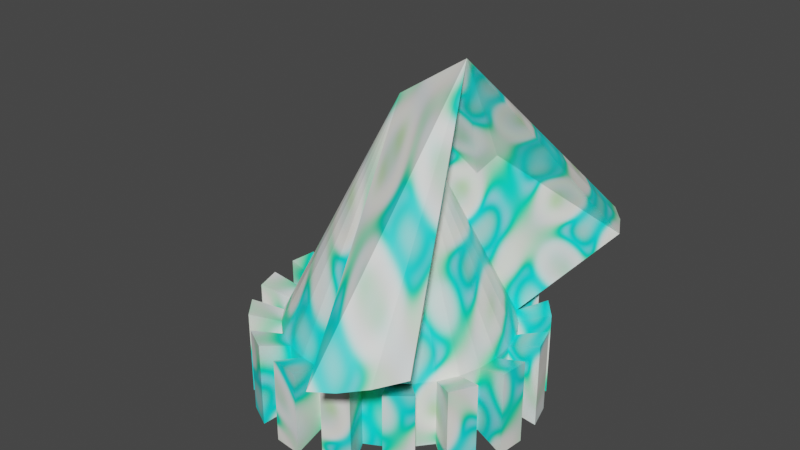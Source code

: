 # Source: Enemy2.blend  (saved by Blender 3.4.6; exported with 4.5.12 LTS)
import bpy
from mathutils import Matrix  # noqa: F401  (used for matrix-valued properties, if any)

bpy.ops.wm.read_factory_settings(use_empty=True)
scene = bpy.context.scene
scene.name = 'Scene'

# ---- collections
col_collection = bpy.data.collections.new('Collection'); scene.collection.children.link(col_collection)

# ---- materials (node trees are filled in below, after node groups)
mat_material_001 = bpy.data.materials.new('Material.001')
mat_material_001.use_transparent_shadow = False

# ---- material node trees
mat_material_001.use_nodes = True; mat_material_001.node_tree.nodes.clear()
_N = mat_material_001.node_tree.nodes; _L = mat_material_001.node_tree.links
n0 = _N.new('ShaderNodeBsdfPrincipled'); n0.name = 'Principled BSDF'; n0.location = (10, 300)
n0.distribution = 'GGX'
n0.subsurface_method = 'RANDOM_WALK_SKIN'
n0.inputs[3].default_value = 1.45
n0.inputs[27].default_value = (0.0, 0.0, 0.0, 1.0)
n0.inputs[28].default_value = 1.0
n1 = _N.new('ShaderNodeOutputMaterial'); n1.name = 'Material Output'; n1.location = (300, 300)
n2 = _N.new('ShaderNodeTexMagic'); n2.name = 'Magic Texture'; n2.location = (-274, 179)
n2.turbulence_depth = 8
n2.inputs[1].default_value = 3.0
_L.new(n0.outputs[0], n1.inputs[0])
_L.new(n2.outputs[0], n0.inputs[0])
n1.is_active_output = True

# ---- world
world_world = bpy.data.worlds.new('World'); scene.world = world_world
world_world.use_nodes = True; world_world.node_tree.nodes.clear()
_N = world_world.node_tree.nodes; _L = world_world.node_tree.links
n0 = _N.new('ShaderNodeOutputWorld'); n0.name = 'World Output'; n0.location = (300, 300)
n1 = _N.new('ShaderNodeBackground'); n1.name = 'Background'; n1.location = (10, 300)
n1.inputs[0].default_value = (0.05088, 0.05088, 0.05088, 1.0)
_L.new(n1.outputs[0], n0.inputs[0])
n0.is_active_output = True
world_world.color = (0.05088, 0.05088, 0.05088)
world_world.use_sun_shadow = False
world_world.sun_shadow_jitter_overblur = 0.0

# ---- meshes
me_cone = bpy.data.meshes.new('Cone')
me_cone.from_pydata([(0.0, 1.0, -1.0), (0.1951, 0.9808, -1.0), (0.3827, 0.9239, -1.0), (0.5556, 0.8315, -1.0), (0.7071, 0.7071, -1.0), (0.8315, 0.5556, -1.0), (0.9239, 0.3827, -1.0), (0.9808, 0.1951, -1.0), (1.0, 0.0, -1.0), (0.9808, -0.1951, -1.0), (0.9239, -0.3827, -1.0), (0.8315, -0.5556, -1.0), (0.7071, -0.7071, -1.0), (0.5556, -0.8315, -1.0), (0.3827, -0.9239, -1.0), (0.1951, -0.9808, -1.0), (0.0, -1.0, -1.0), (-0.1951, -0.9808, -1.0), (-0.3827, -0.9239, -1.0), (-0.5556, -0.8315, -1.0), (-0.7071, -0.7071, -1.0), (-0.8315, -0.5556, -1.0), (-0.9239, -0.3827, -1.0), (-0.9808, -0.1951, -1.0), (-1.0, 0.0, -1.0), (-0.9808, 0.1951, -1.0), (-0.9239, 0.3827, -1.0), (-0.8315, 0.5556, -1.0), (-0.7071, 0.7071, -1.0), (-0.5556, 0.8315, -1.0), (-0.3827, 0.9239, -1.0), (-0.1951, 0.9808, -1.0), (0.0, 0.0, 1.0), (-1.15e-08, 1.0, -1.602), (0.1951, 0.9808, -1.602), (0.3827, 0.9239, -1.602), (0.5556, 0.8315, -1.602), (0.7071, 0.7071, -1.602), (0.8315, 0.5556, -1.602), (0.9239, 0.3827, -1.602), (0.9808, 0.1951, -1.602), (1.0, 0.0, -1.602), (0.9808, -0.1951, -1.602), (0.9239, -0.3827, -1.602), (0.8315, -0.5556, -1.602), (0.7071, -0.7071, -1.602), (0.5556, -0.8315, -1.602), (0.3827, -0.9239, -1.602), (0.1951, -0.9808, -1.602), (-1.15e-08, -1.0, -1.602), (-0.1951, -0.9808, -1.602), (-0.3827, -0.9239, -1.602), (-0.5556, -0.8315, -1.602), (-0.7071, -0.7071, -1.602), (-0.8315, -0.5556, -1.602), (-0.9239, -0.3827, -1.602), (-0.9808, -0.1951, -1.602), (-1.0, 0.0, -1.602), (-0.9808, 0.1951, -1.602), (-0.9239, 0.3827, -1.602), (-0.8315, 0.5556, -1.602), (-0.7071, 0.7071, -1.602), (-0.5556, 0.8315, -1.602), (-0.3827, 0.9239, -1.602), (-0.1951, 0.9808, -1.602), (0.6244, 6.132e-08, 1.411), (0.7969, 1.929, -0.3573), (0.9627, 1.817, -0.3573), (1.116, 1.636, -0.3573), (1.249, 1.391, -0.3573), (1.249, -1.391, -0.3573), (1.116, -1.636, -0.3573), (0.9627, -1.817, -0.3573), (0.7969, -1.929, -0.3573), (-1.575e-09, 1.271, -0.9185), (0.2479, 1.246, -0.9185), (0.4863, 1.174, -0.9185), (0.7059, 1.057, -0.9185), (0.8985, 0.8985, -0.9185), (1.057, 0.7059, -0.9185), (1.174, 0.4863, -0.9185), (1.246, 0.2479, -0.9185), (1.271, -4.033e-09, -0.9185), (1.246, -0.2479, -0.9185), (1.174, -0.4863, -0.9185), (1.057, -0.7059, -0.9185), (0.8985, -0.8985, -0.9185), (0.7059, -1.057, -0.9185), (0.4863, -1.174, -0.9185), (0.2479, -1.246, -0.9185), (-1.575e-09, -1.271, -0.9185), (-0.2479, -1.246, -0.9185), (-0.4863, -1.174, -0.9185), (-0.7059, -1.057, -0.9185), (-0.8985, -0.8985, -0.9185), (-1.057, -0.7059, -0.9185), (-1.174, -0.4863, -0.9185), (-1.246, -0.2479, -0.9185), (-1.271, -4.033e-09, -0.9185), (-1.246, 0.2479, -0.9185), (-1.174, 0.4863, -0.9185), (-1.057, 0.7059, -0.9185), (-0.8985, 0.8985, -0.9185), (-0.7059, 1.057, -0.9185), (-0.4863, 1.174, -0.9185), (-0.2479, 1.246, -0.9185), (-1.619e-08, 1.271, -1.684), (0.2479, 1.246, -1.684), (0.4863, 1.174, -1.684), (0.7059, 1.057, -1.684), (0.8985, 0.8985, -1.684), (1.057, 0.7059, -1.684), (1.174, 0.4863, -1.684), (1.246, 0.2479, -1.684), (1.271, -4.033e-09, -1.684), (1.246, -0.2479, -1.684), (1.174, -0.4863, -1.684), (1.057, -0.7059, -1.684), (0.8985, -0.8985, -1.684), (0.7059, -1.057, -1.684), (0.4863, -1.174, -1.684), (0.2479, -1.246, -1.684), (-1.619e-08, -1.271, -1.684), (-0.2479, -1.246, -1.684), (-0.4863, -1.174, -1.684), (-0.7059, -1.057, -1.684), (-0.8985, -0.8985, -1.684), (-1.057, -0.7059, -1.684), (-1.174, -0.4863, -1.684), (-1.246, -0.2479, -1.684), (-1.271, -4.033e-09, -1.684), (-1.246, 0.2479, -1.684), (-1.174, 0.4863, -1.684), (-1.057, 0.7059, -1.684), (-0.8985, 0.8985, -1.684), (-0.7059, 1.057, -1.684), (-0.4863, 1.174, -1.684), (-0.2479, 1.246, -1.684)], [], [(0, 32, 1), (15, 14, 72, 73), (3, 2, 67, 68), (13, 12, 70, 71), (4, 32, 5), (5, 32, 6), (6, 32, 7), (7, 32, 8), (8, 32, 9), (9, 32, 10), (10, 32, 11), (11, 32, 12), (32, 4, 69, 65), (12, 32, 65, 70), (4, 3, 68, 69), (15, 32, 16), (16, 32, 17), (17, 32, 18), (18, 32, 19), (19, 32, 20), (20, 32, 21), (21, 32, 22), (22, 32, 23), (23, 32, 24), (24, 32, 25), (25, 32, 26), (26, 32, 27), (27, 32, 28), (28, 32, 29), (29, 32, 30), (25, 26, 59, 58), (30, 32, 31), (31, 32, 0), (33, 34, 35, 36, 37, 38, 39, 40, 41, 42, 43, 44, 45, 46, 47, 48, 49, 50, 51, 52, 53, 54, 55, 56, 57, 58, 59, 60, 61, 62, 63, 64), (5, 6, 39, 38), (42, 41, 114, 115), (19, 20, 53, 52), (39, 6, 80, 112), (37, 4, 78, 110), (22, 23, 97, 96), (13, 14, 47, 46), (25, 58, 131, 99), (27, 28, 61, 60), (7, 8, 41, 40), (57, 24, 98, 130), (21, 22, 55, 54), (1, 2, 35, 34), (40, 39, 112, 113), (59, 26, 100, 132), (15, 16, 49, 48), (17, 50, 123, 91), (8, 9, 83, 82), (29, 30, 63, 62), (9, 10, 43, 42), (43, 10, 84, 116), (23, 24, 57, 56), (3, 4, 37, 36), (38, 37, 110, 111), (64, 63, 136, 137), (17, 18, 51, 50), (63, 30, 104, 136), (20, 21, 95, 94), (31, 0, 33, 64), (11, 12, 45, 44), (3, 36, 109, 77), (66, 65, 67), (67, 65, 68), (68, 65, 69), (70, 65, 71), (71, 65, 72), (72, 65, 73), (1, 32, 65, 66), (32, 15, 73, 65), (2, 1, 66, 67), (14, 13, 71, 72), (86, 87, 119, 118), (100, 101, 133, 132), (80, 81, 113, 112), (74, 75, 107, 106), (94, 95, 127, 126), (88, 89, 121, 120), (102, 103, 135, 134), (82, 83, 115, 114), (96, 97, 129, 128), (76, 77, 109, 108), (90, 91, 123, 122), (104, 105, 137, 136), (84, 85, 117, 116), (98, 99, 131, 130), (78, 79, 111, 110), (92, 93, 125, 124), (31, 64, 137, 105), (5, 38, 111, 79), (10, 11, 85, 84), (11, 44, 117, 85), (13, 46, 119, 87), (44, 43, 116, 117), (51, 18, 92, 124), (45, 12, 86, 118), (24, 25, 99, 98), (53, 20, 94, 126), (46, 45, 118, 119), (19, 52, 125, 93), (12, 13, 87, 86), (27, 60, 133, 101), (48, 47, 120, 121), (0, 1, 75, 74), (7, 40, 113, 81), (26, 27, 101, 100), (1, 34, 107, 75), (50, 49, 122, 123), (33, 0, 74, 106), (14, 15, 89, 88), (47, 14, 88, 120), (52, 51, 124, 125), (21, 54, 127, 95), (28, 29, 103, 102), (2, 3, 77, 76), (61, 28, 102, 134), (54, 53, 126, 127), (41, 8, 82, 114), (16, 17, 91, 90), (15, 48, 121, 89), (56, 55, 128, 129), (55, 22, 96, 128), (30, 31, 105, 104), (4, 5, 79, 78), (35, 2, 76, 108), (58, 57, 130, 131), (29, 62, 135, 103), (18, 19, 93, 92), (9, 42, 115, 83), (60, 59, 132, 133), (34, 33, 106, 107), (49, 16, 90, 122), (6, 7, 81, 80), (23, 56, 129, 97), (62, 61, 134, 135), (36, 35, 108, 109)])
_uv = me_cone.uv_layers.new(name='UVMap')
_uv.uv.foreach_set('vector', [0.25, 0.49, 0.25, 0.25, 0.2968, 0.4854, 0.2968, 0.01461, 0.3418, 0.02827, 0.3418, 0.02827, 0.2968, 0.01461, 0.3833, 0.4496, 0.3418, 0.4717, 0.3418, 0.4717, 0.3833, 0.4496, 0.3833, 0.05045, 0.4197, 0.08029, 0.4197, 0.08029, 0.3833, 0.05045, 0.4197, 0.4197, 0.25, 0.25, 0.4496, 0.3833, 0.4496, 0.3833, 0.25, 0.25, 0.4717, 0.3418, 0.4717, 0.3418, 0.25, 0.25, 0.4854, 0.2968, 0.4854, 0.2968, 0.25, 0.25, 0.49, 0.25, 0.49, 0.25, 0.25, 0.25, 0.4854, 0.2032, 0.4854, 0.2032, 0.25, 0.25, 0.4717, 0.1582, 0.4717, 0.1582, 0.25, 0.25, 0.4496, 0.1167, 0.4496, 0.1167, 0.25, 0.25, 0.4197, 0.08029, 0.25, 0.25, 0.4197, 0.4197, 0.4197, 0.4197, 0.25, 0.25, 0.4197, 0.08029, 0.25, 0.25, 0.25, 0.25, 0.4197, 0.08029, 0.4197, 0.4197, 0.3833, 0.4496, 0.3833, 0.4496, 0.4197, 0.4197, 0.2968, 0.01461, 0.25, 0.25, 0.25, 0.01, 0.25, 0.01, 0.25, 0.25, 0.2032, 0.01461, 0.2032, 0.01461, 0.25, 0.25, 0.1582, 0.02827, 0.1582, 0.02827, 0.25, 0.25, 0.1167, 0.05045, 0.1167, 0.05045, 0.25, 0.25, 0.08029, 0.08029, 0.08029, 0.08029, 0.25, 0.25, 0.05045, 0.1167, 0.05045, 0.1167, 0.25, 0.25, 0.02827, 0.1582, 0.02827, 0.1582, 0.25, 0.25, 0.01461, 0.2032, 0.01461, 0.2032, 0.25, 0.25, 0.01, 0.25, 0.01, 0.25, 0.25, 0.25, 0.01461, 0.2968, 0.01461, 0.2968, 0.25, 0.25, 0.02827, 0.3418, 0.02827, 0.3418, 0.25, 0.25, 0.05045, 0.3833, 0.05045, 0.3833, 0.25, 0.25, 0.08029, 0.4197, 0.08029, 0.4197, 0.25, 0.25, 0.1167, 0.4496, 0.1167, 0.4496, 0.25, 0.25, 0.1582, 0.4717, 0.01461, 0.2968, 0.02827, 0.3418, 0.02827, 0.3418, 0.01461, 0.2968, 0.1582, 0.4717, 0.25, 0.25, 0.2032, 0.4854, 0.2032, 0.4854, 0.25, 0.25, 0.25, 0.49, 0.75, 0.49, 0.7968, 0.4854, 0.8418, 0.4717, 0.8833, 0.4496, 0.9197, 0.4197, 0.9496, 0.3833, 0.9717, 0.3418, 0.9854, 0.2968, 0.99, 0.25, 0.9854, 0.2032, 0.9717, 0.1582, 0.9496, 0.1167, 0.9197, 0.08029, 0.8833, 0.05045, 0.8418, 0.02827, 0.7968, 0.01461, 0.75, 0.01, 0.7032, 0.01461, 0.6582, 0.02827, 0.6167, 0.05045, 0.5803, 0.08029, 0.5504, 0.1167, 0.5283, 0.1582, 0.5146, 0.2032, 0.51, 0.25, 0.5146, 0.2968, 0.5283, 0.3418, 0.5504, 0.3833, 0.5803, 0.4197, 0.6167, 0.4496, 0.6582, 0.4717, 0.7032, 0.4854, 0.4496, 0.3833, 0.4717, 0.3418, 0.4717, 0.3418, 0.4496, 0.3833, 0.9854, 0.2032, 0.99, 0.25, 0.99, 0.25, 0.9854, 0.2032, 0.1167, 0.05045, 0.08029, 0.08029, 0.08029, 0.08029, 0.1167, 0.05045, 0.4717, 0.3418, 0.4717, 0.3418, 0.4717, 0.3418, 0.4717, 0.3418, 0.4197, 0.4197, 0.4197, 0.4197, 0.4197, 0.4197, 0.4197, 0.4197, 0.02827, 0.1582, 0.01461, 0.2032, 0.01461, 0.2032, 0.02827, 0.1582, 0.3833, 0.05045, 0.3418, 0.02827, 0.3418, 0.02827, 0.3833, 0.05045, 0.01461, 0.2968, 0.01461, 0.2968, 0.01461, 0.2968, 0.01461, 0.2968, 0.05045, 0.3833, 0.08029, 0.4197, 0.08029, 0.4197, 0.05045, 0.3833, 0.4854, 0.2968, 0.49, 0.25, 0.49, 0.25, 0.4854, 0.2968, 0.01, 0.25, 0.01, 0.25, 0.01, 0.25, 0.01, 0.25, 0.05045, 0.1167, 0.02827, 0.1582, 0.02827, 0.1582, 0.05045, 0.1167, 0.2968, 0.4854, 0.3418, 0.4717, 0.3418, 0.4717, 0.2968, 0.4854, 0.9854, 0.2968, 0.9717, 0.3418, 0.9717, 0.3418, 0.9854, 0.2968, 0.02827, 0.3418, 0.02827, 0.3418, 0.02827, 0.3418, 0.02827, 0.3418, 0.2968, 0.01461, 0.25, 0.01, 0.25, 0.01, 0.2968, 0.01461, 0.2032, 0.01461, 0.2032, 0.01461, 0.2032, 0.01461, 0.2032, 0.01461, 0.49, 0.25, 0.4854, 0.2032, 0.4854, 0.2032, 0.49, 0.25, 0.1167, 0.4496, 0.1582, 0.4717, 0.1582, 0.4717, 0.1167, 0.4496, 0.4854, 0.2032, 0.4717, 0.1582, 0.4717, 0.1582, 0.4854, 0.2032, 0.4717, 0.1582, 0.4717, 0.1582, 0.4717, 0.1582, 0.4717, 0.1582, 0.01461, 0.2032, 0.01, 0.25, 0.01, 0.25, 0.01461, 0.2032, 0.3833, 0.4496, 0.4197, 0.4197, 0.4197, 0.4197, 0.3833, 0.4496, 0.9496, 0.3833, 0.9197, 0.4197, 0.9197, 0.4197, 0.9496, 0.3833, 0.7032, 0.4854, 0.6582, 0.4717, 0.6582, 0.4717, 0.7032, 0.4854, 0.2032, 0.01461, 0.1582, 0.02827, 0.1582, 0.02827, 0.2032, 0.01461, 0.1582, 0.4717, 0.1582, 0.4717, 0.1582, 0.4717, 0.1582, 0.4717, 0.08029, 0.08029, 0.05045, 0.1167, 0.05045, 0.1167, 0.08029, 0.08029, 0.2032, 0.4854, 0.25, 0.49, 0.25, 0.49, 0.2032, 0.4854, 0.4496, 0.1167, 0.4197, 0.08029, 0.4197, 0.08029, 0.4496, 0.1167, 0.3833, 0.4496, 0.3833, 0.4496, 0.3833, 0.4496, 0.3833, 0.4496, 0.2968, 0.4854, 0.25, 0.25, 0.3418, 0.4717, 0.3418, 0.4717, 0.25, 0.25, 0.3833, 0.4496, 0.3833, 0.4496, 0.25, 0.25, 0.4197, 0.4197, 0.4197, 0.08029, 0.25, 0.25, 0.3833, 0.05045, 0.3833, 0.05045, 0.25, 0.25, 0.3418, 0.02827, 0.3418, 0.02827, 0.25, 0.25, 0.2968, 0.01461, 0.2968, 0.4854, 0.25, 0.25, 0.25, 0.25, 0.2968, 0.4854, 0.25, 0.25, 0.2968, 0.01461, 0.2968, 0.01461, 0.25, 0.25, 0.3418, 0.4717, 0.2968, 0.4854, 0.2968, 0.4854, 0.3418, 0.4717, 0.3418, 0.02827, 0.3833, 0.05045, 0.3833, 0.05045, 0.3418, 0.02827, 0.4197, 0.08029, 0.3833, 0.05045, 0.3833, 0.05045, 0.4197, 0.08029, 0.02827, 0.3418, 0.05045, 0.3833, 0.05045, 0.3833, 0.02827, 0.3418, 0.4717, 0.3418, 0.4854, 0.2968, 0.4854, 0.2968, 0.4717, 0.3418, 0.25, 0.49, 0.2968, 0.4854, 0.2968, 0.4854, 0.25, 0.49, 0.08029, 0.08029, 0.05045, 0.1167, 0.05045, 0.1167, 0.08029, 0.08029, 0.3418, 0.02827, 0.2968, 0.01461, 0.2968, 0.01461, 0.3418, 0.02827, 0.08029, 0.4197, 0.1167, 0.4496, 0.1167, 0.4496, 0.08029, 0.4197, 0.49, 0.25, 0.4854, 0.2032, 0.4854, 0.2032, 0.49, 0.25, 0.02827, 0.1582, 0.01461, 0.2032, 0.01461, 0.2032, 0.02827, 0.1582, 0.3418, 0.4717, 0.3833, 0.4496, 0.3833, 0.4496, 0.3418, 0.4717, 0.25, 0.01, 0.2032, 0.01461, 0.2032, 0.01461, 0.25, 0.01, 0.1582, 0.4717, 0.2032, 0.4854, 0.2032, 0.4854, 0.1582, 0.4717, 0.4717, 0.1582, 0.4496, 0.1167, 0.4496, 0.1167, 0.4717, 0.1582, 0.01, 0.25, 0.01461, 0.2968, 0.01461, 0.2968, 0.01, 0.25, 0.4197, 0.4197, 0.4496, 0.3833, 0.4496, 0.3833, 0.4197, 0.4197, 0.1582, 0.02827, 0.1167, 0.05045, 0.1167, 0.05045, 0.1582, 0.02827, 0.2032, 0.4854, 0.2032, 0.4854, 0.2032, 0.4854, 0.2032, 0.4854, 0.4496, 0.3833, 0.4496, 0.3833, 0.4496, 0.3833, 0.4496, 0.3833, 0.4717, 0.1582, 0.4496, 0.1167, 0.4496, 0.1167, 0.4717, 0.1582, 0.4496, 0.1167, 0.4496, 0.1167, 0.4496, 0.1167, 0.4496, 0.1167, 0.3833, 0.05045, 0.3833, 0.05045, 0.3833, 0.05045, 0.3833, 0.05045, 0.9496, 0.1167, 0.9717, 0.1582, 0.9717, 0.1582, 0.9496, 0.1167, 0.1582, 0.02827, 0.1582, 0.02827, 0.1582, 0.02827, 0.1582, 0.02827, 0.4197, 0.08029, 0.4197, 0.08029, 0.4197, 0.08029, 0.4197, 0.08029, 0.01, 0.25, 0.01461, 0.2968, 0.01461, 0.2968, 0.01, 0.25, 0.08029, 0.08029, 0.08029, 0.08029, 0.08029, 0.08029, 0.08029, 0.08029, 0.8833, 0.05045, 0.9197, 0.08029, 0.9197, 0.08029, 0.8833, 0.05045, 0.1167, 0.05045, 0.1167, 0.05045, 0.1167, 0.05045, 0.1167, 0.05045, 0.4197, 0.08029, 0.3833, 0.05045, 0.3833, 0.05045, 0.4197, 0.08029, 0.05045, 0.3833, 0.05045, 0.3833, 0.05045, 0.3833, 0.05045, 0.3833, 0.7968, 0.01461, 0.8418, 0.02827, 0.8418, 0.02827, 0.7968, 0.01461, 0.25, 0.49, 0.2968, 0.4854, 0.2968, 0.4854, 0.25, 0.49, 0.4854, 0.2968, 0.4854, 0.2968, 0.4854, 0.2968, 0.4854, 0.2968, 0.02827, 0.3418, 0.05045, 0.3833, 0.05045, 0.3833, 0.02827, 0.3418, 0.2968, 0.4854, 0.2968, 0.4854, 0.2968, 0.4854, 0.2968, 0.4854, 0.7032, 0.01461, 0.75, 0.01, 0.75, 0.01, 0.7032, 0.01461, 0.25, 0.49, 0.25, 0.49, 0.25, 0.49, 0.25, 0.49, 0.3418, 0.02827, 0.2968, 0.01461, 0.2968, 0.01461, 0.3418, 0.02827, 0.3418, 0.02827, 0.3418, 0.02827, 0.3418, 0.02827, 0.3418, 0.02827, 0.6167, 0.05045, 0.6582, 0.02827, 0.6582, 0.02827, 0.6167, 0.05045, 0.05045, 0.1167, 0.05045, 0.1167, 0.05045, 0.1167, 0.05045, 0.1167, 0.08029, 0.4197, 0.1167, 0.4496, 0.1167, 0.4496, 0.08029, 0.4197, 0.3418, 0.4717, 0.3833, 0.4496, 0.3833, 0.4496, 0.3418, 0.4717, 0.08029, 0.4197, 0.08029, 0.4197, 0.08029, 0.4197, 0.08029, 0.4197, 0.5504, 0.1167, 0.5803, 0.08029, 0.5803, 0.08029, 0.5504, 0.1167, 0.49, 0.25, 0.49, 0.25, 0.49, 0.25, 0.49, 0.25, 0.25, 0.01, 0.2032, 0.01461, 0.2032, 0.01461, 0.25, 0.01, 0.2968, 0.01461, 0.2968, 0.01461, 0.2968, 0.01461, 0.2968, 0.01461, 0.5146, 0.2032, 0.5283, 0.1582, 0.5283, 0.1582, 0.5146, 0.2032, 0.02827, 0.1582, 0.02827, 0.1582, 0.02827, 0.1582, 0.02827, 0.1582, 0.1582, 0.4717, 0.2032, 0.4854, 0.2032, 0.4854, 0.1582, 0.4717, 0.4197, 0.4197, 0.4496, 0.3833, 0.4496, 0.3833, 0.4197, 0.4197, 0.3418, 0.4717, 0.3418, 0.4717, 0.3418, 0.4717, 0.3418, 0.4717, 0.5146, 0.2968, 0.51, 0.25, 0.51, 0.25, 0.5146, 0.2968, 0.1167, 0.4496, 0.1167, 0.4496, 0.1167, 0.4496, 0.1167, 0.4496, 0.1582, 0.02827, 0.1167, 0.05045, 0.1167, 0.05045, 0.1582, 0.02827, 0.4854, 0.2032, 0.4854, 0.2032, 0.4854, 0.2032, 0.4854, 0.2032, 0.5504, 0.3833, 0.5283, 0.3418, 0.5283, 0.3418, 0.5504, 0.3833, 0.7968, 0.4854, 0.75, 0.49, 0.75, 0.49, 0.7968, 0.4854, 0.25, 0.01, 0.25, 0.01, 0.25, 0.01, 0.25, 0.01, 0.4717, 0.3418, 0.4854, 0.2968, 0.4854, 0.2968, 0.4717, 0.3418, 0.01461, 0.2032, 0.01461, 0.2032, 0.01461, 0.2032, 0.01461, 0.2032, 0.6167, 0.4496, 0.5803, 0.4197, 0.5803, 0.4197, 0.6167, 0.4496, 0.8833, 0.4496, 0.8418, 0.4717, 0.8418, 0.4717, 0.8833, 0.4496])
me_cone.materials.append(mat_material_001)
me_cone.update()

# ---- objects
ob_cone = bpy.data.objects.new('Cone', me_cone)

# ---- transforms, parenting, visibility, modifiers, constraints
ob_cone.location = (0.0, 0.0, 0.0)

# ---- collection membership
col_collection.objects.link(ob_cone)

# ---- scene / render settings (as saved in the file)
scene.frame_start = 1; scene.frame_end = 250; scene.frame_set(1)
scene.render.engine = 'BLENDER_EEVEE_NEXT'
scene.cycles.sampling_pattern = 'TABULATED_SOBOL'
scene.cycles.use_light_tree = False
scene.view_settings.view_transform = 'Filmic'
bpy.context.view_layer.update()

# ---- added for rendering (the .blend has no active camera and no usable light): camera, sun
cam_auto = bpy.data.cameras.new('AutoCamera')
cam_auto.lens = 50.0
cam_auto.sensor_width = 36.0
cam_auto.clip_end = 1000.0
ob_auto_camera = bpy.data.objects.new('AutoCamera', cam_auto)
scene.collection.objects.link(ob_auto_camera)
ob_auto_camera.location = (5.14511, -6.17414, 3.9794)
ob_auto_camera.rotation_euler = (1.09748, -7.21219e-08, 0.694738)
scene.camera = ob_auto_camera
light_auto_sun = bpy.data.lights.new('AutoSun', 'SUN')
light_auto_sun.energy = 3.0
light_auto_sun.angle = 0.0523599
ob_auto_sun = bpy.data.objects.new('AutoSun', light_auto_sun)
scene.collection.objects.link(ob_auto_sun)
ob_auto_sun.rotation_euler = (0.872665, 0.174533, 0.523599)
bpy.context.view_layer.update()
